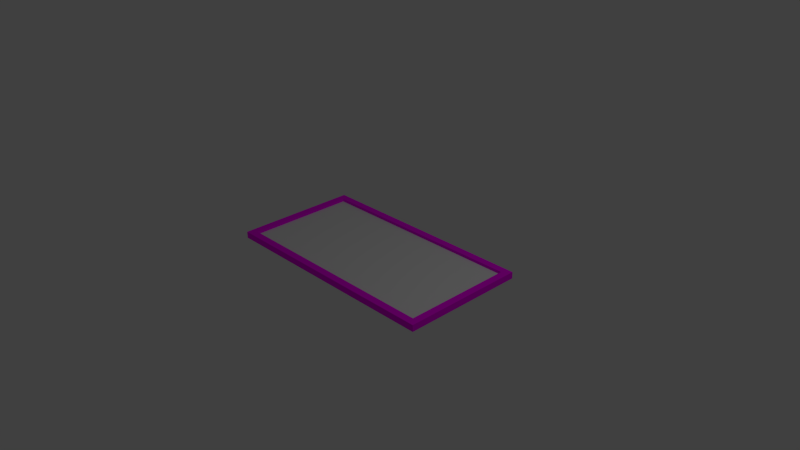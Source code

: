 # Source: petiteFen_tre.blend  (saved by Blender 2.76.0; exported with 4.5.12 LTS)
import bpy
from mathutils import Matrix  # noqa: F401  (used for matrix-valued properties, if any)

bpy.ops.wm.read_factory_settings(use_empty=True)
scene = bpy.context.scene
scene.name = 'Scene'

# ---- collections
col_collection_1 = bpy.data.collections.new('Collection 1'); scene.collection.children.link(col_collection_1)
col_collection_2 = bpy.data.collections.new('Collection 2'); scene.collection.children.link(col_collection_2)

# ---- images (referenced by path relative to the original .blend; pixels are not part of the script)
import os
ASSET_DIR = os.environ.get("B2B_ASSET_DIR", "")  # directory of the original .blend (textures are referenced by path, not embedded)
HERE = os.path.dirname(os.path.abspath(__file__))  # packed textures are extracted next to this script under _unpacked/

def load_image(name, relpath, width, height, colorspace="sRGB"):
    """Load a texture the original file referenced (path relative to the .blend, or extracted next to this script)."""
    p = next((c for c in (os.path.join(HERE, relpath), os.path.join(ASSET_DIR, relpath)) if relpath and os.path.exists(c)), "")
    if p:
        img = bpy.data.images.load(p, check_existing=True)
        img.name = name
    else:  # same state as the original file: an image datablock whose file is absent (Cycles renders it pink)
        img = bpy.data.images.new(name, width, height)
        img.source = "FILE"
        img.filepath = "//" + (relpath or name)
    img.colorspace_settings.name = colorspace
    return img
img_t_wood_walnut_d_tga = load_image('T_Wood_Walnut_D.TGA', 'Textures_test/T_Wood_Walnut_D.TGA', 1024, 1024, 'sRGB')

# ---- materials (node trees are filled in below, after node groups)
mat_window_glass = bpy.data.materials.new('window_glass')
mat_window_glass.alpha_threshold = 0.0
mat_window_glass.roughness = 0.5
mat_window_wood = bpy.data.materials.new('window_wood')
mat_window_wood.alpha_threshold = 0.0
mat_window_wood.roughness = 0.5
mat_window_wood.line_color = (0.0, 0.0, 0.0, 1.0)

# ---- material node trees
mat_window_glass.use_nodes = True; mat_window_glass.node_tree.nodes.clear()
_N = mat_window_glass.node_tree.nodes; _L = mat_window_glass.node_tree.links
n0 = _N.new('ShaderNodeOutputMaterial'); n0.name = 'Material Output'; n0.location = (300, 300)
n1 = _N.new('ShaderNodeBsdfDiffuse'); n1.name = 'Diffuse BSDF'; n1.location = (10, 300)
_L.new(n1.outputs[0], n0.inputs[0])
n0.is_active_output = True
mat_window_wood.use_nodes = True; mat_window_wood.node_tree.nodes.clear()
_N = mat_window_wood.node_tree.nodes; _L = mat_window_wood.node_tree.links
n0 = _N.new('ShaderNodeOutputMaterial'); n0.name = 'Material Output'; n0.location = (300, 300)
n1 = _N.new('ShaderNodeBsdfDiffuse'); n1.name = 'Diffuse BSDF'; n1.location = (10, 300)
n2 = _N.new('ShaderNodeTexImage'); n2.name = 'Image Texture'; n2.location = (-180, 300)
n2.width = 140
n2.image = img_t_wood_walnut_d_tga
_L.new(n1.outputs[0], n0.inputs[0])
_L.new(n2.outputs[0], n1.inputs[0])
n0.is_active_output = True

# ---- world
world_world = bpy.data.worlds.new('World'); scene.world = world_world
world_world.color = (0.05088, 0.05088, 0.05088)
world_world.use_sun_shadow = False
world_world.sun_shadow_jitter_overblur = 0.0
world_world.cycles.sampling_method = 'MANUAL'
world_world.cycles.sample_map_resolution = 256

# ---- cameras
cam_camera = bpy.data.cameras.new('Camera')
cam_camera.clip_end = 100.0
cam_camera.lens = 35.0
cam_camera.sensor_width = 32.0
cam_camera.sensor_height = 18.0
cam_camera.ortho_scale = 7.314
cam_camera.dof.focus_distance = 0.0

# ---- lights
light_lamp = bpy.data.lights.new('Lamp', 'POINT')
light_lamp.transmission_factor = 0.0
light_lamp.cutoff_distance = 30.0
light_lamp.energy = 100.0
light_lamp.shadow_buffer_clip_start = 1.001
light_lamp.shadow_soft_size = 0.1
light_lamp.shadow_maximum_resolution = 0.006
light_lamp.use_absolute_resolution = True
light_lamp.cycles.use_multiple_importance_sampling = False

# ---- meshes
me_cube_001 = bpy.data.meshes.new('Cube.001')
me_cube_001.from_pydata([(1.5, 0.75, 0.003535), (1.5, -0.75, 0.003535), (-1.5, -0.75, 0.003535), (-1.5, 0.75, 0.003535), (1.5, 0.75, -0.003535), (1.5, -0.75, -0.003535), (-1.5, -0.75, -0.003536), (-1.5, 0.75, -0.003536)], [], [(0, 3, 2, 1), (5, 6, 7, 4), (0, 1, 5, 4), (3, 0, 4, 7), (1, 2, 6, 5), (2, 3, 7, 6)])
_uv = me_cube_001.uv_layers.new(name='UVMap')
_uv.uv.foreach_set('vector', [0.4249, 0.5385, 0.4249, 0.07692, 0.6374, 0.07692, 0.6374, 0.5385, 0.2833, 0.07692, 0.2833, 0.5385, 0.07082, 0.5385, 0.07082, 0.07692, 0.2167, 0.9231, 0.2167, 0.6923, 0.221, 0.6923, 0.221, 0.9231, 0.779, 0.5385, 0.779, 0.07692, 0.7833, 0.07692, 0.7833, 0.5385, 0.9292, 0.07692, 0.9292, 0.5385, 0.9249, 0.5385, 0.9249, 0.07692, 0.07507, 0.6923, 0.07507, 0.9231, 0.07082, 0.9231, 0.07082, 0.6923])
me_cube_001.materials.append(mat_window_glass)
me_cube_001.use_remesh_preserve_volume = False
me_cube_001.use_remesh_preserve_attributes = False
me_cube_001.use_mirror_vertex_groups = False
me_cube_001.update()
me_cube = bpy.data.meshes.new('Cube')
me_cube.from_pydata([(1.5, 0.75, -0.025), (1.5, -0.75, -0.025), (-1.5, -0.75, -0.025), (-1.5, 0.75, -0.025), (1.5, 0.75, 0.025), (1.5, -0.75, 0.025), (-1.5, -0.75, 0.025), (-1.5, 0.75, 0.025), (-1.6, -0.75, -0.025), (-1.6, 0.75, -0.025), (-1.6, -0.75, 0.025), (-1.6, 0.75, 0.025), (1.6, 0.75, -0.025), (1.6, -0.75, -0.025), (1.6, 0.75, 0.025), (1.6, -0.75, 0.025), (1.5, 0.85, -0.025), (-1.5, 0.85, -0.025), (1.5, 0.85, 0.025), (-1.5, 0.85, 0.025), (-1.6, 0.85, -0.025), (-1.6, 0.85, 0.025), (1.6, 0.85, -0.025), (1.6, 0.85, 0.025), (1.5, -0.85, -0.025), (-1.5, -0.85, -0.025), (1.5, -0.85, 0.025), (-1.5, -0.85, 0.025), (-1.6, -0.85, -0.025), (-1.6, -0.85, 0.025), (1.6, -0.85, -0.025), (1.6, -0.85, 0.025), (1.5, 0.75, 0.045), (1.5, -0.75, 0.045), (-1.5, 0.75, 0.045), (-1.5, -0.75, 0.045), (-1.6, -0.75, 0.045), (-1.6, 0.75, 0.045), (1.6, 0.75, 0.045), (1.6, -0.75, 0.045), (1.5, 0.85, 0.045), (-1.5, 0.85, 0.045), (-1.6, 0.85, 0.045), (1.6, 0.85, 0.045), (1.5, -0.85, 0.045), (-1.5, -0.85, 0.045), (-1.6, -0.85, 0.045), (1.6, -0.85, 0.045), (1.5, 0.75, -0.045), (1.5, -0.75, -0.045), (-1.5, 0.75, -0.045), (-1.5, 0.85, -0.045), (-1.5, -0.75, -0.045), (-1.6, -0.85, -0.045), (-1.6, -0.75, -0.045), (-1.5, -0.85, -0.045), (-1.6, 0.75, -0.045), (-1.6, 0.85, -0.045), (1.6, 0.75, -0.045), (1.6, -0.75, -0.045), (1.5, 0.85, -0.045), (1.6, 0.85, -0.045), (1.5, -0.85, -0.045), (1.6, -0.85, -0.045)], [], [(6, 7, 34, 35), (19, 21, 42, 41), (3, 2, 52, 50), (21, 11, 37, 42), (8, 10, 11, 9), (27, 26, 44, 45), (5, 6, 35, 33), (8, 9, 56, 54), (12, 14, 15, 13), (20, 17, 51, 57), (28, 8, 54, 53), (2, 1, 49, 52), (18, 16, 17, 19), (19, 17, 20, 21), (16, 18, 23, 22), (13, 30, 63, 59), (7, 4, 32, 34), (9, 11, 21, 20), (30, 24, 62, 63), (14, 12, 22, 23), (24, 26, 27, 25), (25, 27, 29, 28), (26, 24, 30, 31), (10, 8, 28, 29), (13, 15, 31, 30), (18, 19, 41, 40), (0, 3, 50, 48), (15, 14, 38, 39), (32, 33, 39, 38), (39, 33, 44, 47), (37, 34, 41, 42), (35, 34, 37, 36), (34, 32, 40, 41), (32, 38, 43, 40), (35, 36, 46, 45), (33, 35, 45, 44), (29, 27, 45, 46), (31, 15, 39, 47), (14, 23, 43, 38), (10, 29, 46, 36), (23, 18, 40, 43), (26, 31, 47, 44), (11, 10, 36, 37), (4, 5, 33, 32), (49, 59, 63, 62), (50, 52, 54, 56), (54, 52, 55, 53), (50, 56, 57, 51), (49, 48, 58, 59), (58, 48, 60, 61), (48, 50, 51, 60), (52, 49, 62, 55), (22, 12, 58, 61), (12, 13, 59, 58), (25, 28, 53, 55), (17, 16, 60, 51), (9, 20, 57, 56), (24, 25, 55, 62), (1, 0, 48, 49), (16, 22, 61, 60), (3, 0, 4, 7), (3, 7, 6, 2), (2, 6, 5, 1), (1, 5, 4, 0)])
_uv = me_cube.uv_layers.new(name='UVMap')
_uv.uv.foreach_set('vector', [-0.3381, 0.4334, 0.8565, 0.4334, 0.8566, 0.4417, -0.338, 0.4417, -0.5378, 0.8711, -0.633, 0.8696, -0.6328, 0.8618, -0.5381, 0.8617, 0.8568, 0.5464, -0.3378, 0.5464, -0.3379, 0.5381, 0.8567, 0.5381, -0.633, 0.8696, -0.7273, 0.8695, -0.7273, 0.8618, -0.6328, 0.8618, -0.3379, 0.4979, -0.3379, 0.482, 0.8567, 0.482, 0.8567, 0.4979, -0.5221, 0.08741, 1.531, 0.08762, 1.531, 0.09698, -0.5223, 0.0967, 1.531, 0.1436, -0.5214, 0.1436, -0.5215, 0.1289, 1.531, 0.1289, -0.3379, 0.4979, 0.8567, 0.4979, 0.8567, 0.5062, -0.3379, 0.5062, 0.8722, 0.6876, 0.8722, 0.7035, -0.3224, 0.7035, -0.3224, 0.6876, -0.6329, 0.8887, -0.5384, 0.8876, -0.5382, 0.8969, -0.6326, 0.8964, -0.6175, 0.07025, -0.7119, 0.07086, -0.7122, 0.06309, -0.6176, 0.06242, -0.5224, 0.01485, 1.53, 0.01485, 1.53, 0.02956, -0.5222, 0.02956, 1.515, 0.8714, 1.515, 0.888, -0.5384, 0.8876, -0.5378, 0.8711, -0.5378, 0.8711, -0.5384, 0.8876, -0.6329, 0.8887, -0.633, 0.8696, 1.515, 0.888, 1.515, 0.8714, 1.61, 0.8704, 1.61, 0.8895, 1.72, 0.0682, 1.625, 0.06911, 1.625, 0.06134, 1.719, 0.06044, -0.5372, 0.8151, 1.515, 0.8151, 1.516, 0.8299, -0.537, 0.8298, -0.7271, 0.8889, -0.7273, 0.8695, -0.633, 0.8696, -0.6329, 0.8887, 1.625, 0.06911, 1.531, 0.07107, 1.531, 0.06178, 1.625, 0.06134, 1.704, 0.8701, 1.704, 0.8895, 1.61, 0.8895, 1.61, 0.8704, 1.531, 0.07107, 1.531, 0.08762, -0.5221, 0.08741, -0.5222, 0.07085, -0.5222, 0.07085, -0.5221, 0.08741, -0.6165, 0.08936, -0.6175, 0.07025, 1.531, 0.08762, 1.531, 0.07107, 1.625, 0.06911, 1.626, 0.08822, -0.7109, 0.09028, -0.7119, 0.07086, -0.6175, 0.07025, -0.6165, 0.08936, 1.72, 0.0682, 1.721, 0.08761, 1.626, 0.08822, 1.625, 0.06911, 1.515, 0.8714, -0.5378, 0.8711, -0.5381, 0.8617, 1.515, 0.8621, 1.514, 0.9439, -0.5384, 0.9439, -0.5385, 0.9292, 1.514, 0.9292, -0.3224, 0.7035, 0.8722, 0.7035, 0.8722, 0.7119, -0.3224, 0.7119, 0.8722, 0.7437, -0.3224, 0.7437, -0.3224, 0.7119, 0.8722, 0.7119, 1.619, 0.1321, 1.531, 0.1289, 1.531, 0.09698, 1.626, 0.09605, -0.6237, 0.8261, -0.537, 0.8298, -0.5381, 0.8617, -0.6328, 0.8618, -0.338, 0.4417, 0.8566, 0.4417, 0.8566, 0.4736, -0.338, 0.4736, -0.537, 0.8298, 1.516, 0.8299, 1.515, 0.8621, -0.5381, 0.8617, 1.516, 0.8299, 1.605, 0.8272, 1.61, 0.8626, 1.515, 0.8621, -0.5215, 0.1289, -0.6099, 0.1321, -0.616, 0.09713, -0.5223, 0.0967, 1.531, 0.1289, -0.5215, 0.1289, -0.5223, 0.0967, 1.531, 0.09698, -0.6165, 0.08936, -0.5221, 0.08741, -0.5223, 0.0967, -0.616, 0.09713, 1.626, 0.08822, 1.721, 0.08761, 1.721, 0.09539, 1.626, 0.09605, 1.704, 0.8701, 1.61, 0.8704, 1.61, 0.8626, 1.704, 0.8624, -0.7109, 0.09028, -0.6165, 0.08936, -0.616, 0.09713, -0.7104, 0.09804, 1.61, 0.8704, 1.515, 0.8714, 1.515, 0.8621, 1.61, 0.8626, 1.531, 0.08762, 1.626, 0.08822, 1.626, 0.09605, 1.531, 0.09698, 0.8567, 0.482, -0.3379, 0.482, -0.338, 0.4736, 0.8566, 0.4736, 0.8723, 0.7521, -0.3223, 0.7521, -0.3224, 0.7437, 0.8722, 0.7437, 1.53, 0.02956, 1.619, 0.02634, 1.625, 0.06134, 1.531, 0.06178, 0.8567, 0.5381, -0.3379, 0.5381, -0.3379, 0.5062, 0.8567, 0.5062, -0.6099, 0.0264, -0.5222, 0.02956, -0.5222, 0.06149, -0.6176, 0.06242, -0.5385, 0.9292, -0.628, 0.9319, -0.6326, 0.8964, -0.5382, 0.8969, -0.3225, 0.6474, 0.8721, 0.6474, 0.8721, 0.6792, -0.3225, 0.6792, 1.601, 0.9329, 1.514, 0.9292, 1.515, 0.8973, 1.61, 0.8973, 1.514, 0.9292, -0.5385, 0.9292, -0.5382, 0.8969, 1.515, 0.8973, -0.5222, 0.02956, 1.53, 0.02956, 1.531, 0.06178, -0.5222, 0.06149, 1.61, 0.8895, 1.704, 0.8895, 1.704, 0.8973, 1.61, 0.8973, 0.8722, 0.6876, -0.3224, 0.6876, -0.3225, 0.6792, 0.8721, 0.6792, -0.5222, 0.07085, -0.6175, 0.07025, -0.6176, 0.06242, -0.5222, 0.06149, -0.5384, 0.8876, 1.515, 0.888, 1.515, 0.8973, -0.5382, 0.8969, -0.7271, 0.8889, -0.6329, 0.8887, -0.6326, 0.8964, -0.727, 0.8967, 1.531, 0.07107, -0.5222, 0.07085, -0.5222, 0.06149, 1.531, 0.06178, -0.3226, 0.639, 0.872, 0.639, 0.8721, 0.6474, -0.3225, 0.6474, 1.515, 0.888, 1.61, 0.8895, 1.61, 0.8973, 1.515, 0.8973, -0.5384, 0.9439, 1.514, 0.9439, 1.514, 0.9587, -0.5383, 0.9586, 0.8568, 0.5464, 0.8568, 0.5624, -0.3378, 0.5624, -0.3378, 0.5464, -0.5224, 0.01485, -0.5224, 0.0001254, 1.53, 0.0001258, 1.53, 0.01485, -0.3226, 0.639, -0.3226, 0.6231, 0.872, 0.6231, 0.872, 0.639])
me_cube.materials.append(mat_window_wood)
me_cube.use_remesh_preserve_volume = False
me_cube.use_remesh_preserve_attributes = False
me_cube.use_mirror_vertex_groups = False
me_cube.update()

# ---- objects
ob_cube_001 = bpy.data.objects.new('Cube.001', me_cube_001)
ob_lamp = bpy.data.objects.new('Lamp', light_lamp)
ob_camera = bpy.data.objects.new('Camera', cam_camera)
ob_cube = bpy.data.objects.new('Cube', me_cube)

# ---- transforms, parenting, visibility, modifiers, constraints
ob_cube_001.location = (-1.639e-07, -1.49e-07, 0.002547)
ob_cube_001.lock_rotations_4d = False
ob_cube_001.empty_display_type = 'ARROWS'
ob_cube_001.lineart.crease_threshold = 0.0
ob_lamp.location = (4.076, 1.005, 5.904)
ob_lamp.rotation_euler = (0.6503, 0.05522, 1.866)
ob_lamp.lock_rotations_4d = False
ob_lamp.empty_display_type = 'ARROWS'
ob_lamp.color = (0.0, 0.0, 0.0, 0.0)
ob_lamp.lineart.crease_threshold = 0.0
ob_camera.location = (7.481, -6.508, 5.344)
ob_camera.rotation_euler = (1.109, 0.01082, 0.8149)
ob_camera.lock_rotations_4d = False
ob_camera.empty_display_type = 'ARROWS'
ob_camera.color = (0.0, 0.0, 0.0, 0.0)
ob_camera.display_type = 'WIRE'
ob_camera.lineart.crease_threshold = 0.0
ob_cube.location = (0.0, 0.0, 0.0)
ob_cube.lock_rotations_4d = False
ob_cube.empty_display_type = 'ARROWS'
ob_cube.lineart.crease_threshold = 0.0

# ---- collection membership
col_collection_1.objects.link(ob_cube_001)
col_collection_1.objects.link(ob_lamp)
col_collection_1.objects.link(ob_camera)
col_collection_2.objects.link(ob_cube)

# ---- scene / render settings (as saved in the file)
scene.camera = ob_camera
scene.frame_start = 1; scene.frame_end = 250; scene.frame_set(1)
scene.render.engine = 'CYCLES'
scene.render.resolution_percentage = 50
scene.render.dither_intensity = 0.0
scene.cycles.use_denoising = False
scene.cycles.samples = 10
scene.cycles.sampling_pattern = 'TABULATED_SOBOL'
scene.cycles.light_sampling_threshold = 0.0
scene.cycles.use_adaptive_sampling = False
scene.cycles.use_light_tree = False
scene.cycles.blur_glossy = 0.0
scene.cycles.pixel_filter_type = 'GAUSSIAN'
scene.cycles.sample_clamp_indirect = 0.0
scene.view_settings.view_transform = 'Standard'
bpy.context.view_layer.update()
